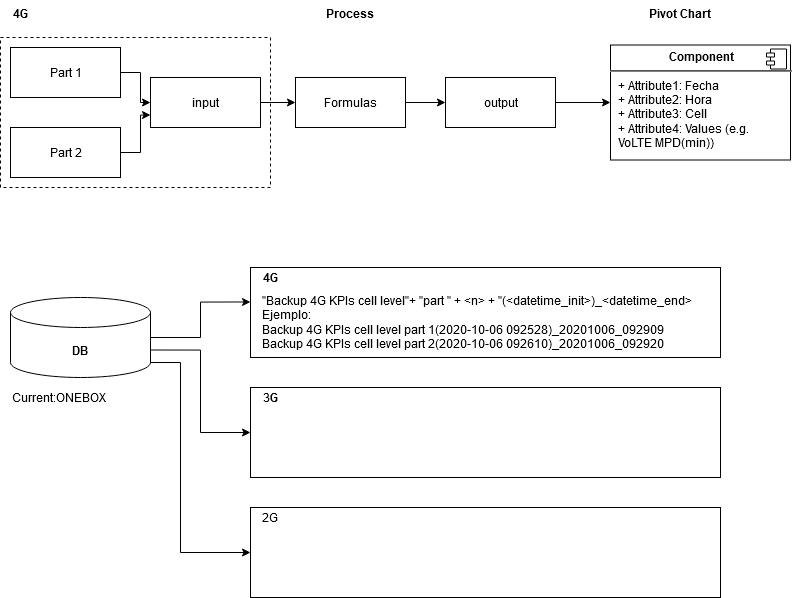

The diagram above was exported from draw.io. Its source (the exported page's mxGraphModel, read from the mxfile embedded in the PNG):
<mxGraphModel dx="1077" dy="607" grid="1" gridSize="10" guides="1" tooltips="1" connect="1" arrows="1" fold="1" page="1" pageScale="1" pageWidth="850" pageHeight="1100" math="0" shadow="0">
  <root>
    <mxCell id="0" />
    <mxCell id="1" parent="0" />
    <mxCell id="zFzWclR1OpU2Bsfj1mEi-15" value="" style="rounded=0;whiteSpace=wrap;html=1;fillColor=none;dashed=1;" vertex="1" parent="1">
      <mxGeometry x="20" y="180" width="270" height="150" as="geometry" />
    </mxCell>
    <mxCell id="zFzWclR1OpU2Bsfj1mEi-4" style="edgeStyle=orthogonalEdgeStyle;rounded=0;orthogonalLoop=1;jettySize=auto;html=1;exitX=1;exitY=0.5;exitDx=0;exitDy=0;" edge="1" parent="1" source="zFzWclR1OpU2Bsfj1mEi-1" target="zFzWclR1OpU2Bsfj1mEi-3">
      <mxGeometry relative="1" as="geometry" />
    </mxCell>
    <mxCell id="zFzWclR1OpU2Bsfj1mEi-1" value="Part 1" style="html=1;" vertex="1" parent="1">
      <mxGeometry x="30" y="190" width="110" height="50" as="geometry" />
    </mxCell>
    <mxCell id="zFzWclR1OpU2Bsfj1mEi-5" style="edgeStyle=orthogonalEdgeStyle;rounded=0;orthogonalLoop=1;jettySize=auto;html=1;exitX=1;exitY=0.5;exitDx=0;exitDy=0;entryX=0;entryY=0.75;entryDx=0;entryDy=0;" edge="1" parent="1" source="zFzWclR1OpU2Bsfj1mEi-2" target="zFzWclR1OpU2Bsfj1mEi-3">
      <mxGeometry relative="1" as="geometry" />
    </mxCell>
    <mxCell id="zFzWclR1OpU2Bsfj1mEi-2" value="Part 2" style="html=1;" vertex="1" parent="1">
      <mxGeometry x="30" y="270" width="110" height="50" as="geometry" />
    </mxCell>
    <mxCell id="zFzWclR1OpU2Bsfj1mEi-7" style="edgeStyle=orthogonalEdgeStyle;rounded=0;orthogonalLoop=1;jettySize=auto;html=1;exitX=1;exitY=0.5;exitDx=0;exitDy=0;entryX=0;entryY=0.5;entryDx=0;entryDy=0;" edge="1" parent="1" source="zFzWclR1OpU2Bsfj1mEi-3" target="zFzWclR1OpU2Bsfj1mEi-6">
      <mxGeometry relative="1" as="geometry" />
    </mxCell>
    <mxCell id="zFzWclR1OpU2Bsfj1mEi-3" value="input" style="html=1;" vertex="1" parent="1">
      <mxGeometry x="170" y="220" width="110" height="50" as="geometry" />
    </mxCell>
    <mxCell id="zFzWclR1OpU2Bsfj1mEi-12" style="edgeStyle=orthogonalEdgeStyle;rounded=0;orthogonalLoop=1;jettySize=auto;html=1;exitX=1;exitY=0.5;exitDx=0;exitDy=0;" edge="1" parent="1" source="zFzWclR1OpU2Bsfj1mEi-6" target="zFzWclR1OpU2Bsfj1mEi-16">
      <mxGeometry relative="1" as="geometry">
        <mxPoint x="480" y="245" as="targetPoint" />
      </mxGeometry>
    </mxCell>
    <mxCell id="zFzWclR1OpU2Bsfj1mEi-6" value="Formulas" style="html=1;" vertex="1" parent="1">
      <mxGeometry x="315" y="220" width="110" height="50" as="geometry" />
    </mxCell>
    <mxCell id="zFzWclR1OpU2Bsfj1mEi-13" value="Pivot Chart" style="text;align=center;fontStyle=1;verticalAlign=middle;spacingLeft=3;spacingRight=3;strokeColor=none;rotatable=0;points=[[0,0.5],[1,0.5]];portConstraint=eastwest;" vertex="1" parent="1">
      <mxGeometry x="660" y="143" width="80" height="26" as="geometry" />
    </mxCell>
    <mxCell id="zFzWclR1OpU2Bsfj1mEi-14" value="Process" style="text;align=center;fontStyle=1;verticalAlign=middle;spacingLeft=3;spacingRight=3;strokeColor=none;rotatable=0;points=[[0,0.5],[1,0.5]];portConstraint=eastwest;" vertex="1" parent="1">
      <mxGeometry x="330" y="143" width="80" height="26" as="geometry" />
    </mxCell>
    <mxCell id="zFzWclR1OpU2Bsfj1mEi-19" style="edgeStyle=orthogonalEdgeStyle;rounded=0;orthogonalLoop=1;jettySize=auto;html=1;exitX=1;exitY=0.5;exitDx=0;exitDy=0;entryX=0;entryY=0.5;entryDx=0;entryDy=0;" edge="1" parent="1" source="zFzWclR1OpU2Bsfj1mEi-16" target="zFzWclR1OpU2Bsfj1mEi-17">
      <mxGeometry relative="1" as="geometry" />
    </mxCell>
    <mxCell id="zFzWclR1OpU2Bsfj1mEi-16" value="output" style="html=1;" vertex="1" parent="1">
      <mxGeometry x="465" y="220" width="110" height="50" as="geometry" />
    </mxCell>
    <mxCell id="zFzWclR1OpU2Bsfj1mEi-17" value="&lt;p style=&quot;margin: 0px ; margin-top: 6px ; text-align: center&quot;&gt;&lt;b&gt;Component&lt;/b&gt;&lt;/p&gt;&lt;hr&gt;&lt;p style=&quot;margin: 0px ; margin-left: 8px&quot;&gt;+ Attribute1: Fecha&lt;br&gt;+ Attribute2: Hora&lt;/p&gt;&lt;p style=&quot;margin: 0px ; margin-left: 8px&quot;&gt;+ Attribute3: Cell&lt;/p&gt;&lt;p style=&quot;margin: 0px ; margin-left: 8px&quot;&gt;+ Attribute4: Values (e.g. &lt;br&gt;&lt;/p&gt;&lt;p style=&quot;margin: 0px ; margin-left: 8px&quot;&gt;VoLTE MPD(min))&lt;/p&gt;&lt;p style=&quot;margin: 0px ; margin-left: 8px&quot;&gt;&lt;br&gt;&lt;/p&gt;" style="align=left;overflow=fill;html=1;dropTarget=0;" vertex="1" parent="1">
      <mxGeometry x="630" y="187.5" width="180" height="115" as="geometry" />
    </mxCell>
    <mxCell id="zFzWclR1OpU2Bsfj1mEi-18" value="" style="shape=component;jettyWidth=8;jettyHeight=4;" vertex="1" parent="zFzWclR1OpU2Bsfj1mEi-17">
      <mxGeometry x="1" width="20" height="20" relative="1" as="geometry">
        <mxPoint x="-24" y="4" as="offset" />
      </mxGeometry>
    </mxCell>
    <mxCell id="zFzWclR1OpU2Bsfj1mEi-23" value="" style="group" vertex="1" connectable="0" parent="1">
      <mxGeometry x="30" y="440" width="140" height="80" as="geometry" />
    </mxCell>
    <mxCell id="zFzWclR1OpU2Bsfj1mEi-20" value="" style="shape=cylinder3;whiteSpace=wrap;html=1;boundedLbl=1;backgroundOutline=1;size=15;fillColor=none;" vertex="1" parent="zFzWclR1OpU2Bsfj1mEi-23">
      <mxGeometry width="140" height="80" as="geometry" />
    </mxCell>
    <mxCell id="zFzWclR1OpU2Bsfj1mEi-21" value="DB" style="text;align=center;fontStyle=1;verticalAlign=middle;spacingLeft=3;spacingRight=3;strokeColor=none;rotatable=0;points=[[0,0.5],[1,0.5]];portConstraint=eastwest;" vertex="1" parent="zFzWclR1OpU2Bsfj1mEi-23">
      <mxGeometry x="30" y="40" width="80" height="26" as="geometry" />
    </mxCell>
    <mxCell id="zFzWclR1OpU2Bsfj1mEi-27" value="" style="group" vertex="1" connectable="0" parent="1">
      <mxGeometry x="270" y="410" width="480" height="90" as="geometry" />
    </mxCell>
    <mxCell id="zFzWclR1OpU2Bsfj1mEi-26" value="" style="rounded=0;whiteSpace=wrap;html=1;fillColor=none;align=left;" vertex="1" parent="zFzWclR1OpU2Bsfj1mEi-27">
      <mxGeometry width="470" height="90" as="geometry" />
    </mxCell>
    <mxCell id="zFzWclR1OpU2Bsfj1mEi-24" value="&lt;div&gt;&quot;Backup 4G KPIs cell level&quot;+ &quot;part &quot; + &amp;lt;n&amp;gt; + &quot;(&amp;lt;datetime_init&amp;gt;)_&amp;lt;datetime_end&amp;gt;&lt;br&gt;&lt;/div&gt;&lt;div&gt;Ejemplo: &lt;br&gt;&lt;/div&gt;&lt;div&gt;Backup 4G KPIs cell level part 1(2020-10-06 092528)_20201006_092909&lt;/div&gt;&lt;div&gt;Backup 4G KPIs cell level part 2(2020-10-06 092610)_20201006_092920&lt;br&gt;&lt;/div&gt;" style="text;html=1;strokeColor=none;fillColor=none;align=left;verticalAlign=middle;whiteSpace=wrap;rounded=0;" vertex="1" parent="zFzWclR1OpU2Bsfj1mEi-27">
      <mxGeometry x="10" y="20" width="470" height="70" as="geometry" />
    </mxCell>
    <mxCell id="zFzWclR1OpU2Bsfj1mEi-25" value="&lt;b&gt;4G&lt;/b&gt;" style="text;html=1;strokeColor=none;fillColor=none;align=center;verticalAlign=middle;whiteSpace=wrap;rounded=0;" vertex="1" parent="zFzWclR1OpU2Bsfj1mEi-27">
      <mxGeometry width="40" height="20" as="geometry" />
    </mxCell>
    <mxCell id="zFzWclR1OpU2Bsfj1mEi-28" style="edgeStyle=orthogonalEdgeStyle;rounded=0;orthogonalLoop=1;jettySize=auto;html=1;exitX=1;exitY=0.5;exitDx=0;exitDy=0;exitPerimeter=0;entryX=0;entryY=0.383;entryDx=0;entryDy=0;entryPerimeter=0;" edge="1" parent="1" source="zFzWclR1OpU2Bsfj1mEi-20" target="zFzWclR1OpU2Bsfj1mEi-26">
      <mxGeometry relative="1" as="geometry" />
    </mxCell>
    <mxCell id="zFzWclR1OpU2Bsfj1mEi-29" value="&lt;b&gt;4G&lt;/b&gt;" style="text;html=1;strokeColor=none;fillColor=none;align=center;verticalAlign=middle;whiteSpace=wrap;rounded=0;" vertex="1" parent="1">
      <mxGeometry x="20" y="146" width="40" height="20" as="geometry" />
    </mxCell>
    <mxCell id="zFzWclR1OpU2Bsfj1mEi-30" value="" style="group" vertex="1" connectable="0" parent="1">
      <mxGeometry x="270" y="530" width="480" height="90" as="geometry" />
    </mxCell>
    <mxCell id="zFzWclR1OpU2Bsfj1mEi-31" value="" style="rounded=0;whiteSpace=wrap;html=1;fillColor=none;align=left;" vertex="1" parent="zFzWclR1OpU2Bsfj1mEi-30">
      <mxGeometry width="470" height="90" as="geometry" />
    </mxCell>
    <mxCell id="zFzWclR1OpU2Bsfj1mEi-33" value="3&lt;b&gt;G&lt;/b&gt;" style="text;html=1;strokeColor=none;fillColor=none;align=center;verticalAlign=middle;whiteSpace=wrap;rounded=0;" vertex="1" parent="zFzWclR1OpU2Bsfj1mEi-30">
      <mxGeometry width="40" height="20" as="geometry" />
    </mxCell>
    <mxCell id="zFzWclR1OpU2Bsfj1mEi-34" value="" style="group" vertex="1" connectable="0" parent="1">
      <mxGeometry x="270" y="650" width="480" height="90" as="geometry" />
    </mxCell>
    <mxCell id="zFzWclR1OpU2Bsfj1mEi-35" value="" style="rounded=0;whiteSpace=wrap;html=1;fillColor=none;align=left;" vertex="1" parent="zFzWclR1OpU2Bsfj1mEi-34">
      <mxGeometry width="470" height="90" as="geometry" />
    </mxCell>
    <mxCell id="zFzWclR1OpU2Bsfj1mEi-36" value="2G" style="text;html=1;strokeColor=none;fillColor=none;align=center;verticalAlign=middle;whiteSpace=wrap;rounded=0;" vertex="1" parent="zFzWclR1OpU2Bsfj1mEi-34">
      <mxGeometry width="40" height="20" as="geometry" />
    </mxCell>
    <mxCell id="zFzWclR1OpU2Bsfj1mEi-37" style="edgeStyle=orthogonalEdgeStyle;rounded=0;orthogonalLoop=1;jettySize=auto;html=1;exitX=1;exitY=0;exitDx=0;exitDy=52.5;exitPerimeter=0;entryX=0;entryY=0.5;entryDx=0;entryDy=0;" edge="1" parent="1" source="zFzWclR1OpU2Bsfj1mEi-20" target="zFzWclR1OpU2Bsfj1mEi-31">
      <mxGeometry relative="1" as="geometry" />
    </mxCell>
    <mxCell id="zFzWclR1OpU2Bsfj1mEi-38" style="edgeStyle=orthogonalEdgeStyle;rounded=0;orthogonalLoop=1;jettySize=auto;html=1;exitX=1;exitY=1;exitDx=0;exitDy=-15;exitPerimeter=0;entryX=0;entryY=0.5;entryDx=0;entryDy=0;" edge="1" parent="1" source="zFzWclR1OpU2Bsfj1mEi-20" target="zFzWclR1OpU2Bsfj1mEi-35">
      <mxGeometry relative="1" as="geometry">
        <Array as="points">
          <mxPoint x="200" y="505" />
          <mxPoint x="200" y="695" />
        </Array>
      </mxGeometry>
    </mxCell>
    <mxCell id="zFzWclR1OpU2Bsfj1mEi-39" value="Current:ONEBOX" style="text;html=1;strokeColor=none;fillColor=none;align=left;verticalAlign=middle;whiteSpace=wrap;rounded=0;" vertex="1" parent="1">
      <mxGeometry x="30" y="530" width="130" height="20" as="geometry" />
    </mxCell>
  </root>
</mxGraphModel>